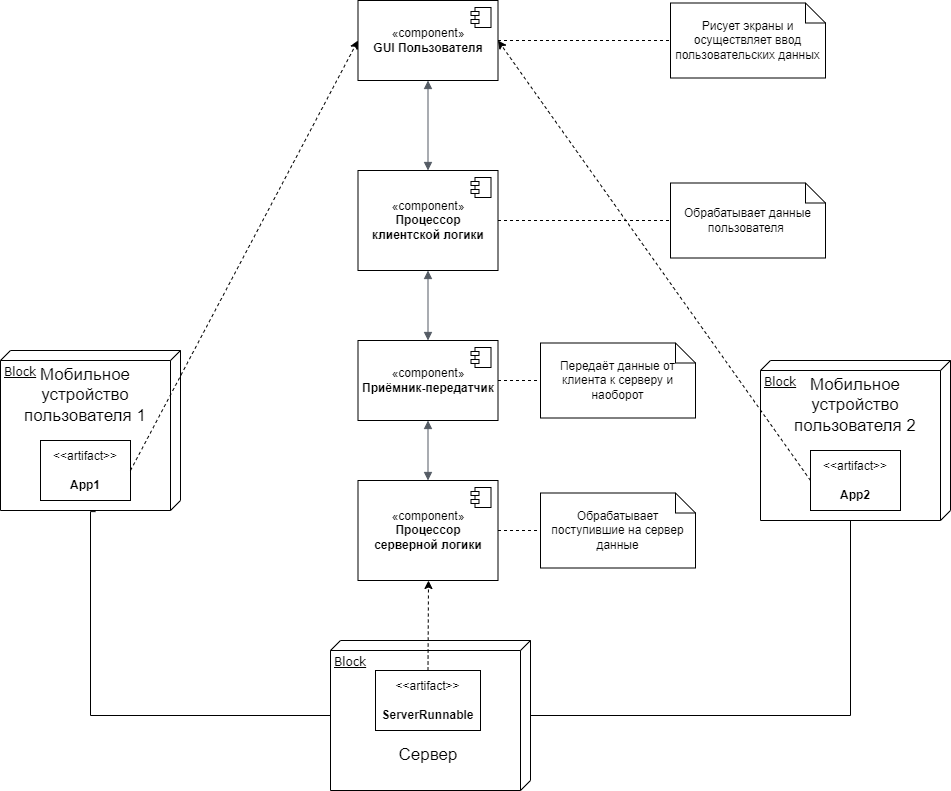

The diagram above was exported from draw.io. Its source (the exported page's mxGraphModel, read from the mxfile embedded in the PNG):
<mxGraphModel dx="1386" dy="1643" grid="1" gridSize="10" guides="1" tooltips="1" connect="1" arrows="1" fold="1" page="1" pageScale="1" pageWidth="1100" pageHeight="850" background="none" math="0" shadow="0">
  <root>
    <mxCell id="0" />
    <mxCell id="1" parent="0" />
    <mxCell id="39150e848f15840c-1" value="Block" style="verticalAlign=top;align=left;spacingTop=8;spacingLeft=2;spacingRight=12;shape=cube;size=10;direction=south;fontStyle=4;html=1;rounded=0;shadow=0;comic=0;labelBackgroundColor=none;strokeWidth=1;fontFamily=Verdana;fontSize=12" parent="1" vertex="1">
      <mxGeometry x="70" y="120" width="180" height="160" as="geometry" />
    </mxCell>
    <mxCell id="39150e848f15840c-2" value="Block" style="verticalAlign=top;align=left;spacingTop=8;spacingLeft=2;spacingRight=12;shape=cube;size=10;direction=south;fontStyle=4;html=1;rounded=0;shadow=0;comic=0;labelBackgroundColor=none;strokeWidth=1;fontFamily=Verdana;fontSize=12" parent="1" vertex="1">
      <mxGeometry x="830" y="130" width="190" height="160" as="geometry" />
    </mxCell>
    <mxCell id="39150e848f15840c-3" value="Block" style="verticalAlign=top;align=left;spacingTop=8;spacingLeft=2;spacingRight=12;shape=cube;size=10;direction=south;fontStyle=4;html=1;rounded=0;shadow=0;comic=0;labelBackgroundColor=none;strokeWidth=1;fontFamily=Verdana;fontSize=12" parent="1" vertex="1">
      <mxGeometry x="400" y="410" width="200" height="150" as="geometry" />
    </mxCell>
    <mxCell id="39150e848f15840c-17" style="edgeStyle=orthogonalEdgeStyle;rounded=0;html=1;labelBackgroundColor=none;startArrow=none;startFill=0;startSize=8;endArrow=none;endFill=0;endSize=16;fontFamily=Verdana;fontSize=12;" parent="1" source="39150e848f15840c-3" target="39150e848f15840c-2" edge="1">
      <mxGeometry relative="1" as="geometry">
        <Array as="points">
          <mxPoint x="920" y="485" />
        </Array>
      </mxGeometry>
    </mxCell>
    <mxCell id="39150e848f15840c-18" style="edgeStyle=orthogonalEdgeStyle;rounded=0;html=1;labelBackgroundColor=none;startArrow=none;startFill=0;startSize=8;endArrow=none;endFill=0;endSize=16;fontFamily=Verdana;fontSize=12;entryX=1.007;entryY=0.472;entryDx=0;entryDy=0;entryPerimeter=0;" parent="1" source="39150e848f15840c-3" target="39150e848f15840c-1" edge="1">
      <mxGeometry relative="1" as="geometry">
        <Array as="points">
          <mxPoint x="160" y="485" />
          <mxPoint x="160" y="281" />
        </Array>
      </mxGeometry>
    </mxCell>
    <mxCell id="RLYnbF7ilAlLQuwh7YCT-1" value="Сервер" style="text;strokeColor=none;align=center;fillColor=none;html=1;verticalAlign=middle;whiteSpace=wrap;rounded=0;fontSize=17;" vertex="1" parent="1">
      <mxGeometry x="467.5" y="510" width="60" height="30" as="geometry" />
    </mxCell>
    <mxCell id="RLYnbF7ilAlLQuwh7YCT-5" value="Мобильное устройство пользователя 1" style="text;strokeColor=none;align=center;fillColor=none;html=1;verticalAlign=middle;whiteSpace=wrap;rounded=0;fontSize=17;" vertex="1" parent="1">
      <mxGeometry x="85" y="150" width="140" height="30" as="geometry" />
    </mxCell>
    <mxCell id="RLYnbF7ilAlLQuwh7YCT-7" value="Мобильное устройство пользователя 2" style="text;strokeColor=none;align=center;fillColor=none;html=1;verticalAlign=middle;whiteSpace=wrap;rounded=0;fontSize=17;" vertex="1" parent="1">
      <mxGeometry x="855" y="160" width="140" height="30" as="geometry" />
    </mxCell>
    <mxCell id="RLYnbF7ilAlLQuwh7YCT-8" value="&amp;lt;&amp;lt;artifact&amp;gt;&amp;gt;&lt;br&gt;&lt;br&gt;&lt;b&gt;App2&lt;/b&gt;" style="html=1;align=center;verticalAlign=middle;dashed=0;whiteSpace=wrap;" vertex="1" parent="1">
      <mxGeometry x="880" y="220" width="90" height="60" as="geometry" />
    </mxCell>
    <mxCell id="RLYnbF7ilAlLQuwh7YCT-9" value="&amp;lt;&amp;lt;artifact&amp;gt;&amp;gt;&lt;br&gt;&lt;br&gt;&lt;b&gt;App1&lt;/b&gt;" style="html=1;align=center;verticalAlign=middle;dashed=0;whiteSpace=wrap;" vertex="1" parent="1">
      <mxGeometry x="110" y="210" width="90" height="60" as="geometry" />
    </mxCell>
    <mxCell id="RLYnbF7ilAlLQuwh7YCT-10" value="«component»&lt;br&gt;&lt;b&gt;GUI Пользователя&lt;/b&gt;" style="html=1;dropTarget=0;whiteSpace=wrap;" vertex="1" parent="1">
      <mxGeometry x="427.5" y="-230" width="140" height="80" as="geometry" />
    </mxCell>
    <mxCell id="RLYnbF7ilAlLQuwh7YCT-11" value="" style="shape=module;jettyWidth=8;jettyHeight=4;" vertex="1" parent="RLYnbF7ilAlLQuwh7YCT-10">
      <mxGeometry x="1" width="20" height="20" relative="1" as="geometry">
        <mxPoint x="-27" y="7" as="offset" />
      </mxGeometry>
    </mxCell>
    <mxCell id="RLYnbF7ilAlLQuwh7YCT-12" value="«component»&lt;br&gt;&lt;b&gt;Приёмник-передатчик&lt;/b&gt;" style="html=1;dropTarget=0;whiteSpace=wrap;" vertex="1" parent="1">
      <mxGeometry x="427.5" y="110" width="140" height="80" as="geometry" />
    </mxCell>
    <mxCell id="RLYnbF7ilAlLQuwh7YCT-13" value="" style="shape=module;jettyWidth=8;jettyHeight=4;" vertex="1" parent="RLYnbF7ilAlLQuwh7YCT-12">
      <mxGeometry x="1" width="20" height="20" relative="1" as="geometry">
        <mxPoint x="-27" y="7" as="offset" />
      </mxGeometry>
    </mxCell>
    <mxCell id="RLYnbF7ilAlLQuwh7YCT-14" value="«component»&lt;br&gt;&lt;b&gt;Процессор &lt;br&gt;клиентской логики&lt;/b&gt;" style="html=1;dropTarget=0;whiteSpace=wrap;" vertex="1" parent="1">
      <mxGeometry x="427.5" y="-60" width="140" height="100" as="geometry" />
    </mxCell>
    <mxCell id="RLYnbF7ilAlLQuwh7YCT-15" value="" style="shape=module;jettyWidth=8;jettyHeight=4;" vertex="1" parent="RLYnbF7ilAlLQuwh7YCT-14">
      <mxGeometry x="1" width="20" height="20" relative="1" as="geometry">
        <mxPoint x="-27" y="7" as="offset" />
      </mxGeometry>
    </mxCell>
    <mxCell id="RLYnbF7ilAlLQuwh7YCT-16" value="&amp;lt;&amp;lt;artifact&amp;gt;&amp;gt;&lt;br&gt;&lt;br&gt;&lt;b&gt;ServerRunnable&lt;/b&gt;" style="html=1;align=center;verticalAlign=middle;dashed=0;whiteSpace=wrap;" vertex="1" parent="1">
      <mxGeometry x="445" y="440" width="105" height="60" as="geometry" />
    </mxCell>
    <mxCell id="RLYnbF7ilAlLQuwh7YCT-17" value="«component»&lt;br&gt;&lt;b&gt;Процессор &lt;br&gt;серверной логики&lt;/b&gt;" style="html=1;dropTarget=0;whiteSpace=wrap;" vertex="1" parent="1">
      <mxGeometry x="427.5" y="250" width="140" height="100" as="geometry" />
    </mxCell>
    <mxCell id="RLYnbF7ilAlLQuwh7YCT-18" value="" style="shape=module;jettyWidth=8;jettyHeight=4;" vertex="1" parent="RLYnbF7ilAlLQuwh7YCT-17">
      <mxGeometry x="1" width="20" height="20" relative="1" as="geometry">
        <mxPoint x="-27" y="7" as="offset" />
      </mxGeometry>
    </mxCell>
    <mxCell id="RLYnbF7ilAlLQuwh7YCT-20" value="" style="html=1;labelBackgroundColor=#ffffff;startArrow=none;startFill=0;startSize=6;endArrow=classic;endFill=1;endSize=6;jettySize=auto;orthogonalLoop=1;strokeWidth=1;dashed=1;fontSize=14;rounded=0;exitX=0.5;exitY=0;exitDx=0;exitDy=0;" edge="1" parent="1" source="RLYnbF7ilAlLQuwh7YCT-16">
      <mxGeometry width="60" height="60" relative="1" as="geometry">
        <mxPoint x="500" y="450" as="sourcePoint" />
        <mxPoint x="498" y="350" as="targetPoint" />
      </mxGeometry>
    </mxCell>
    <mxCell id="RLYnbF7ilAlLQuwh7YCT-21" value="" style="html=1;labelBackgroundColor=#ffffff;startArrow=none;startFill=0;startSize=6;endArrow=classic;endFill=1;endSize=6;jettySize=auto;orthogonalLoop=1;strokeWidth=1;dashed=1;fontSize=14;rounded=0;exitX=1;exitY=0.5;exitDx=0;exitDy=0;entryX=0;entryY=0.5;entryDx=0;entryDy=0;" edge="1" parent="1" source="RLYnbF7ilAlLQuwh7YCT-9" target="RLYnbF7ilAlLQuwh7YCT-10">
      <mxGeometry width="60" height="60" relative="1" as="geometry">
        <mxPoint x="460" y="-60" as="sourcePoint" />
        <mxPoint x="520" y="-120" as="targetPoint" />
      </mxGeometry>
    </mxCell>
    <mxCell id="RLYnbF7ilAlLQuwh7YCT-22" value="" style="html=1;labelBackgroundColor=#ffffff;startArrow=none;startFill=0;startSize=6;endArrow=classic;endFill=1;endSize=6;jettySize=auto;orthogonalLoop=1;strokeWidth=1;dashed=1;fontSize=14;rounded=0;exitX=0;exitY=0.5;exitDx=0;exitDy=0;entryX=1;entryY=0.5;entryDx=0;entryDy=0;" edge="1" parent="1" source="RLYnbF7ilAlLQuwh7YCT-8" target="RLYnbF7ilAlLQuwh7YCT-10">
      <mxGeometry width="60" height="60" relative="1" as="geometry">
        <mxPoint x="460" y="150" as="sourcePoint" />
        <mxPoint x="520" y="90" as="targetPoint" />
      </mxGeometry>
    </mxCell>
    <mxCell id="RLYnbF7ilAlLQuwh7YCT-26" value="" style="edgeStyle=orthogonalEdgeStyle;html=1;endArrow=block;elbow=vertical;startArrow=block;startFill=1;endFill=1;strokeColor=#545B64;rounded=0;entryX=0.5;entryY=1;entryDx=0;entryDy=0;exitX=0.5;exitY=0;exitDx=0;exitDy=0;" edge="1" parent="1" source="RLYnbF7ilAlLQuwh7YCT-14" target="RLYnbF7ilAlLQuwh7YCT-10">
      <mxGeometry width="100" relative="1" as="geometry">
        <mxPoint x="440" y="-80" as="sourcePoint" />
        <mxPoint x="540" y="-80" as="targetPoint" />
      </mxGeometry>
    </mxCell>
    <mxCell id="RLYnbF7ilAlLQuwh7YCT-27" value="" style="edgeStyle=orthogonalEdgeStyle;html=1;endArrow=block;elbow=vertical;startArrow=block;startFill=1;endFill=1;strokeColor=#545B64;rounded=0;exitX=0.5;exitY=1;exitDx=0;exitDy=0;entryX=0.5;entryY=0;entryDx=0;entryDy=0;" edge="1" parent="1" source="RLYnbF7ilAlLQuwh7YCT-14" target="RLYnbF7ilAlLQuwh7YCT-12">
      <mxGeometry width="100" relative="1" as="geometry">
        <mxPoint x="580" y="70" as="sourcePoint" />
        <mxPoint x="680" y="70" as="targetPoint" />
      </mxGeometry>
    </mxCell>
    <mxCell id="RLYnbF7ilAlLQuwh7YCT-28" value="" style="edgeStyle=orthogonalEdgeStyle;html=1;endArrow=block;elbow=vertical;startArrow=block;startFill=1;endFill=1;strokeColor=#545B64;rounded=0;exitX=0.5;exitY=1;exitDx=0;exitDy=0;entryX=0.5;entryY=0;entryDx=0;entryDy=0;" edge="1" parent="1" source="RLYnbF7ilAlLQuwh7YCT-12" target="RLYnbF7ilAlLQuwh7YCT-17">
      <mxGeometry width="100" relative="1" as="geometry">
        <mxPoint x="630" y="240" as="sourcePoint" />
        <mxPoint x="730" y="240" as="targetPoint" />
      </mxGeometry>
    </mxCell>
    <mxCell id="RLYnbF7ilAlLQuwh7YCT-31" value="Рисует экраны и осуществляет ввод пользовательских данных" style="shape=note;size=20;whiteSpace=wrap;html=1;" vertex="1" parent="1">
      <mxGeometry x="740" y="-227.5" width="155" height="75" as="geometry" />
    </mxCell>
    <mxCell id="RLYnbF7ilAlLQuwh7YCT-32" value="Обрабатывает данные пользователя&amp;nbsp;" style="shape=note;size=20;whiteSpace=wrap;html=1;" vertex="1" parent="1">
      <mxGeometry x="740" y="-47.5" width="155" height="75" as="geometry" />
    </mxCell>
    <mxCell id="RLYnbF7ilAlLQuwh7YCT-33" value="Передаёт данные от клиента к серверу и наоборот" style="shape=note;size=20;whiteSpace=wrap;html=1;" vertex="1" parent="1">
      <mxGeometry x="610" y="112.5" width="155" height="75" as="geometry" />
    </mxCell>
    <mxCell id="RLYnbF7ilAlLQuwh7YCT-34" value="Обрабатывает поступившие на сервер данные" style="shape=note;size=20;whiteSpace=wrap;html=1;" vertex="1" parent="1">
      <mxGeometry x="610" y="262.5" width="155" height="75" as="geometry" />
    </mxCell>
    <mxCell id="RLYnbF7ilAlLQuwh7YCT-35" value="" style="endArrow=none;dashed=1;html=1;rounded=0;exitX=1;exitY=0.5;exitDx=0;exitDy=0;entryX=0;entryY=0.5;entryDx=0;entryDy=0;entryPerimeter=0;" edge="1" parent="1" source="RLYnbF7ilAlLQuwh7YCT-17" target="RLYnbF7ilAlLQuwh7YCT-34">
      <mxGeometry width="50" height="50" relative="1" as="geometry">
        <mxPoint x="660" y="410" as="sourcePoint" />
        <mxPoint x="710" y="360" as="targetPoint" />
      </mxGeometry>
    </mxCell>
    <mxCell id="RLYnbF7ilAlLQuwh7YCT-36" value="" style="endArrow=none;dashed=1;html=1;rounded=0;exitX=1;exitY=0.5;exitDx=0;exitDy=0;entryX=0;entryY=0.5;entryDx=0;entryDy=0;entryPerimeter=0;" edge="1" parent="1" source="RLYnbF7ilAlLQuwh7YCT-12" target="RLYnbF7ilAlLQuwh7YCT-33">
      <mxGeometry width="50" height="50" relative="1" as="geometry">
        <mxPoint x="640" y="80" as="sourcePoint" />
        <mxPoint x="690" y="30" as="targetPoint" />
      </mxGeometry>
    </mxCell>
    <mxCell id="RLYnbF7ilAlLQuwh7YCT-37" value="" style="endArrow=none;dashed=1;html=1;rounded=0;exitX=1;exitY=0.5;exitDx=0;exitDy=0;entryX=0;entryY=0.5;entryDx=0;entryDy=0;entryPerimeter=0;" edge="1" parent="1" source="RLYnbF7ilAlLQuwh7YCT-14" target="RLYnbF7ilAlLQuwh7YCT-32">
      <mxGeometry width="50" height="50" relative="1" as="geometry">
        <mxPoint x="660" y="-80" as="sourcePoint" />
        <mxPoint x="710" y="-130" as="targetPoint" />
      </mxGeometry>
    </mxCell>
    <mxCell id="RLYnbF7ilAlLQuwh7YCT-38" value="" style="endArrow=none;dashed=1;html=1;rounded=0;exitX=1;exitY=0.5;exitDx=0;exitDy=0;entryX=0;entryY=0.5;entryDx=0;entryDy=0;entryPerimeter=0;" edge="1" parent="1" source="RLYnbF7ilAlLQuwh7YCT-10" target="RLYnbF7ilAlLQuwh7YCT-31">
      <mxGeometry width="50" height="50" relative="1" as="geometry">
        <mxPoint x="640" y="-240" as="sourcePoint" />
        <mxPoint x="690" y="-290" as="targetPoint" />
      </mxGeometry>
    </mxCell>
  </root>
</mxGraphModel>